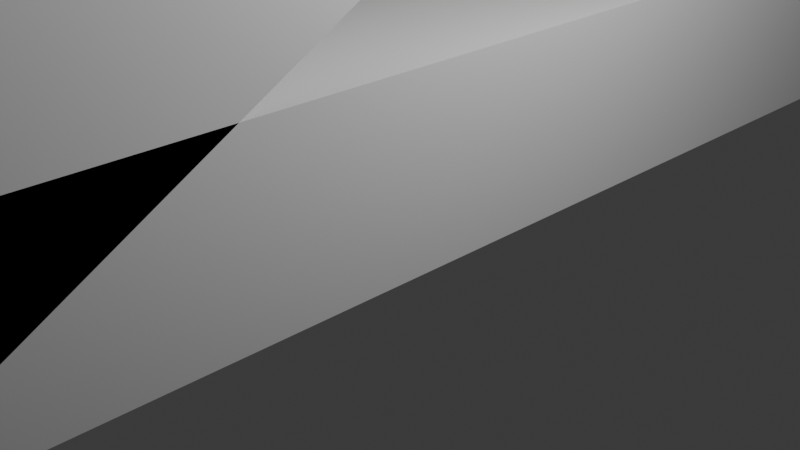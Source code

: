 # Source: Scaffolding_1.blend  (saved by Blender 5.2.45; exported with 4.5.12 LTS)
import bpy
from mathutils import Matrix  # noqa: F401  (used for matrix-valued properties, if any)

bpy.ops.wm.read_factory_settings(use_empty=True)
scene = bpy.context.scene
scene.name = 'Scene'

# ---- collections
col_collection = bpy.data.collections.new('Collection'); scene.collection.children.link(col_collection)

# ---- materials (node trees are filled in below, after node groups)
mat_material = bpy.data.materials.new('Material')
mat_material.alpha_threshold = 0.0
mat_material.use_backface_culling_lightprobe_volume = False
mat_material.roughness = 0.5
mat_material.line_color = (0.0, 0.0, 0.0, 1.0)
mat_material_001 = bpy.data.materials.new('Material.001')
mat_material_001.alpha_threshold = 0.0
mat_material_001.use_backface_culling_lightprobe_volume = False
mat_material_001.roughness = 0.5
mat_material_001.line_color = (0.0, 0.0, 0.0, 1.0)
mat_material_002 = bpy.data.materials.new('Material.002')
mat_material_002.alpha_threshold = 0.0
mat_material_002.use_backface_culling_lightprobe_volume = False
mat_material_002.roughness = 0.5
mat_material_002.line_color = (0.0, 0.0, 0.0, 1.0)
mat_material_003 = bpy.data.materials.new('Material.003')
mat_material_003.alpha_threshold = 0.0
mat_material_003.use_backface_culling_lightprobe_volume = False
mat_material_003.roughness = 0.5
mat_material_003.line_color = (0.0, 0.0, 0.0, 1.0)

# ---- material node trees
mat_material.use_nodes = True; mat_material.node_tree.nodes.clear()
_N = mat_material.node_tree.nodes; _L = mat_material.node_tree.links
n0 = _N.new('ShaderNodeOutputMaterial'); n0.name = 'Material Output'; n0.location = (200, 100)
n1 = _N.new('ShaderNodeBsdfPrincipled'); n1.name = 'Principled BSDF'; n1.location = (-200, 100)
n1.inputs[10].default_value = 0.005
_L.new(n1.outputs[0], n0.inputs[0])
n0.is_active_output = True
mat_material_001.use_nodes = True; mat_material_001.node_tree.nodes.clear()
_N = mat_material_001.node_tree.nodes; _L = mat_material_001.node_tree.links
n0 = _N.new('ShaderNodeOutputMaterial'); n0.name = 'Material Output'; n0.location = (200, 100)
n1 = _N.new('ShaderNodeBsdfPrincipled'); n1.name = 'Principled BSDF'; n1.location = (-200, 100)
n1.inputs[10].default_value = 0.005
_L.new(n1.outputs[0], n0.inputs[0])
n0.is_active_output = True
mat_material_002.use_nodes = True; mat_material_002.node_tree.nodes.clear()
_N = mat_material_002.node_tree.nodes; _L = mat_material_002.node_tree.links
n0 = _N.new('ShaderNodeOutputMaterial'); n0.name = 'Material Output'; n0.location = (200, 100)
n1 = _N.new('ShaderNodeBsdfPrincipled'); n1.name = 'Principled BSDF'; n1.location = (-200, 100)
n1.inputs[10].default_value = 0.005
_L.new(n1.outputs[0], n0.inputs[0])
n0.is_active_output = True
mat_material_003.use_nodes = True; mat_material_003.node_tree.nodes.clear()
_N = mat_material_003.node_tree.nodes; _L = mat_material_003.node_tree.links
n0 = _N.new('ShaderNodeOutputMaterial'); n0.name = 'Material Output'; n0.location = (200, 100)
n1 = _N.new('ShaderNodeBsdfPrincipled'); n1.name = 'Principled BSDF'; n1.location = (-200, 100)
n1.inputs[10].default_value = 0.005
_L.new(n1.outputs[0], n0.inputs[0])
n0.is_active_output = True

# ---- world
world_world = bpy.data.worlds.new('World'); scene.world = world_world
world_world.use_nodes = True; world_world.node_tree.nodes.clear()
_N = world_world.node_tree.nodes; _L = world_world.node_tree.links
n0 = _N.new('ShaderNodeOutputWorld'); n0.name = 'World Output'; n0.location = (200, 100)
n1 = _N.new('ShaderNodeBackground'); n1.name = 'Background'; n1.location = (-200, 100)
n1.inputs[0].default_value = (0.05088, 0.05088, 0.05088, 1.0)
_L.new(n1.outputs[0], n0.inputs[0])
n0.is_active_output = True
world_world.color = (0.05088, 0.05088, 0.05088)
world_world.sun_shadow_jitter_overblur = 0.0

# ---- cameras
cam_camera = bpy.data.cameras.new('Camera')
cam_camera.clip_end = 100.0
cam_camera.ortho_scale = 7.314

# ---- lights
light_light = bpy.data.lights.new('Light', 'POINT')
light_light.energy = 1000.0
light_light.shadow_soft_size = 0.1

# ---- meshes
me_cube = bpy.data.meshes.new('Cube')
me_cube.from_pydata([(1.0, 1.0, 1.0), (1.0, 1.0, -1.0), (1.0, -1.0, 1.0), (1.0, -1.0, -1.0), (-1.0, 1.0, 1.0), (-1.0, 1.0, -1.0), (-1.0, -1.0, 1.0), (-1.0, -1.0, -1.0)], [], [(0, 4, 6, 2), (3, 2, 6, 7), (7, 6, 4, 5), (5, 1, 3, 7), (1, 0, 2, 3), (5, 4, 0, 1)])
_uv = me_cube.uv_layers.new(name='UVMap')
_uv.uv.foreach_set('vector', [0.625, 0.5, 0.875, 0.5, 0.875, 0.75, 0.625, 0.75, 0.375, 0.75, 0.625, 0.75, 0.625, 1.0, 0.375, 1.0, 0.375, 0.0, 0.625, 0.0, 0.625, 0.25, 0.375, 0.25, 0.125, 0.5, 0.375, 0.5, 0.375, 0.75, 0.125, 0.75, 0.375, 0.5, 0.625, 0.5, 0.625, 0.75, 0.375, 0.75, 0.375, 0.25, 0.625, 0.25, 0.625, 0.5, 0.375, 0.5])
me_cube.materials.append(mat_material)
me_cube.use_mirror_vertex_groups = False
me_cube.update()
me_cube_001 = bpy.data.meshes.new('Cube.001')
me_cube_001.from_pydata([(1.0, 1.0, 1.0), (1.0, 1.0, -1.0), (1.0, -1.0, 1.0), (1.0, -1.0, -1.0), (-1.0, 1.0, 1.0), (-1.0, 1.0, -1.0), (-1.0, -1.0, 1.0), (-1.0, -1.0, -1.0)], [], [(0, 4, 6, 2), (3, 2, 6, 7), (7, 6, 4, 5), (5, 1, 3, 7), (1, 0, 2, 3), (5, 4, 0, 1)])
_uv = me_cube_001.uv_layers.new(name='UVMap')
_uv.uv.foreach_set('vector', [0.625, 0.5, 0.875, 0.5, 0.875, 0.75, 0.625, 0.75, 0.375, 0.75, 0.625, 0.75, 0.625, 1.0, 0.375, 1.0, 0.375, 0.0, 0.625, 0.0, 0.625, 0.25, 0.375, 0.25, 0.125, 0.5, 0.375, 0.5, 0.375, 0.75, 0.125, 0.75, 0.375, 0.5, 0.625, 0.5, 0.625, 0.75, 0.375, 0.75, 0.375, 0.25, 0.625, 0.25, 0.625, 0.5, 0.375, 0.5])
me_cube_001.materials.append(mat_material_001)
me_cube_001.use_mirror_vertex_groups = False
me_cube_001.update()
me_cube_002 = bpy.data.meshes.new('Cube.002')
me_cube_002.from_pydata([(1.0, 1.0, 1.0), (1.0, 1.0, -1.0), (1.0, -1.0, 1.0), (1.0, -1.0, -1.0), (-1.0, 1.0, 1.0), (-1.0, 1.0, -1.0), (-1.0, -1.0, 1.0), (-1.0, -1.0, -1.0)], [], [(0, 4, 6, 2), (3, 2, 6, 7), (7, 6, 4, 5), (5, 1, 3, 7), (1, 0, 2, 3), (5, 4, 0, 1)])
_uv = me_cube_002.uv_layers.new(name='UVMap')
_uv.uv.foreach_set('vector', [0.625, 0.5, 0.875, 0.5, 0.875, 0.75, 0.625, 0.75, 0.375, 0.75, 0.625, 0.75, 0.625, 1.0, 0.375, 1.0, 0.375, 0.0, 0.625, 0.0, 0.625, 0.25, 0.375, 0.25, 0.125, 0.5, 0.375, 0.5, 0.375, 0.75, 0.125, 0.75, 0.375, 0.5, 0.625, 0.5, 0.625, 0.75, 0.375, 0.75, 0.375, 0.25, 0.625, 0.25, 0.625, 0.5, 0.375, 0.5])
me_cube_002.materials.append(mat_material_002)
me_cube_002.use_mirror_vertex_groups = False
me_cube_002.update()
me_cube_003 = bpy.data.meshes.new('Cube.003')
me_cube_003.from_pydata([(1.0, 1.0, 1.0), (1.0, 1.0, -1.0), (1.0, -1.0, 1.0), (1.0, -1.0, -1.0), (-1.0, 1.0, 1.0), (-1.0, 1.0, -1.0), (-1.0, -1.0, 1.0), (-1.0, -1.0, -1.0)], [], [(0, 4, 6, 2), (3, 2, 6, 7), (7, 6, 4, 5), (5, 1, 3, 7), (1, 0, 2, 3), (5, 4, 0, 1)])
_uv = me_cube_003.uv_layers.new(name='UVMap')
_uv.uv.foreach_set('vector', [0.625, 0.5, 0.875, 0.5, 0.875, 0.75, 0.625, 0.75, 0.375, 0.75, 0.625, 0.75, 0.625, 1.0, 0.375, 1.0, 0.375, 0.0, 0.625, 0.0, 0.625, 0.25, 0.375, 0.25, 0.125, 0.5, 0.375, 0.5, 0.375, 0.75, 0.125, 0.75, 0.375, 0.5, 0.625, 0.5, 0.625, 0.75, 0.375, 0.75, 0.375, 0.25, 0.625, 0.25, 0.625, 0.5, 0.375, 0.5])
me_cube_003.materials.append(mat_material_003)
me_cube_003.use_mirror_vertex_groups = False
me_cube_003.update()

# ---- objects
ob_cube = bpy.data.objects.new('Cube', me_cube)
ob_light = bpy.data.objects.new('Light', light_light)
ob_camera = bpy.data.objects.new('Camera', cam_camera)
ob_cube_001 = bpy.data.objects.new('Cube.001', me_cube_001)
ob_cube_002 = bpy.data.objects.new('Cube.002', me_cube_002)
ob_cube_003 = bpy.data.objects.new('Cube.003', me_cube_003)

# ---- transforms, parenting, visibility, modifiers, constraints
ob_cube.location = (0.0, 10.0, 6.0)
ob_cube.scale = (1.0, 1.0, 6.0)
ob_cube.lock_rotations_4d = False
ob_cube.empty_display_type = 'ARROWS'
ob_cube.lineart.crease_threshold = 0.0
ob_light.location = (4.076, 1.005, 5.904)
ob_light.rotation_euler = (0.6503, 0.05522, 1.866)
ob_light.lock_rotations_4d = False
ob_light.empty_display_type = 'ARROWS'
ob_light.color = (0.0, 0.0, 0.0, 0.0)
ob_light.lineart.crease_threshold = 0.0
ob_camera.location = (7.359, -6.926, 4.958)
ob_camera.rotation_euler = (1.109, 0.0, 0.8149)
ob_camera.lock_rotations_4d = False
ob_camera.empty_display_type = 'ARROWS'
ob_camera.color = (0.0, 0.0, 0.0, 0.0)
ob_camera.display_type = 'WIRE'
ob_camera.lineart.crease_threshold = 0.0
ob_cube_001.location = (0.0, 1.0, 1.0)
ob_cube_001.rotation_euler = (1.571, 0.0, 0.0)
ob_cube_001.scale = (1.0, 1.0, 8.0)
ob_cube_001.lock_rotations_4d = False
ob_cube_001.empty_display_type = 'ARROWS'
ob_cube_001.lineart.crease_threshold = 0.0
ob_cube_002.location = (0.0, 2.365, 5.991)
ob_cube_002.rotation_euler = (2.094, -0.0, 0.0)
ob_cube_002.scale = (1.0, 1.0, 10.0)
ob_cube_002.lock_rotations_4d = False
ob_cube_002.empty_display_type = 'ARROWS'
ob_cube_002.lineart.crease_threshold = 0.0
ob_cube_003.location = (0.0, 2.278, 12.15)
ob_cube_003.rotation_euler = (1.402, -0.0, 0.0)
ob_cube_003.scale = (1.0, 1.0, 9.0)
ob_cube_003.lock_rotations_4d = False
ob_cube_003.empty_display_type = 'ARROWS'
ob_cube_003.lineart.crease_threshold = 0.0

# ---- collection membership
col_collection.objects.link(ob_cube)
col_collection.objects.link(ob_light)
col_collection.objects.link(ob_camera)
col_collection.objects.link(ob_cube_001)
col_collection.objects.link(ob_cube_002)
col_collection.objects.link(ob_cube_003)

# ---- scene / render settings (as saved in the file)
scene.camera = ob_camera
scene.frame_start = 1; scene.frame_end = 250; scene.frame_set(1)
scene.render.engine = 'BLENDER_EEVEE_NEXT'
scene.render.bake_bias = 0.0
scene.render.bake_samples = 0
scene.render.compositor_device = 'GPU'
scene.eevee.use_volume_custom_range = False
scene.eevee.fast_gi_thickness_near = 0.1
scene.eevee.fast_gi_thickness_far = 0.0
scene.eevee.ray_tracing_options.screen_trace_thickness = 0.1
bpy.context.view_layer.update()

